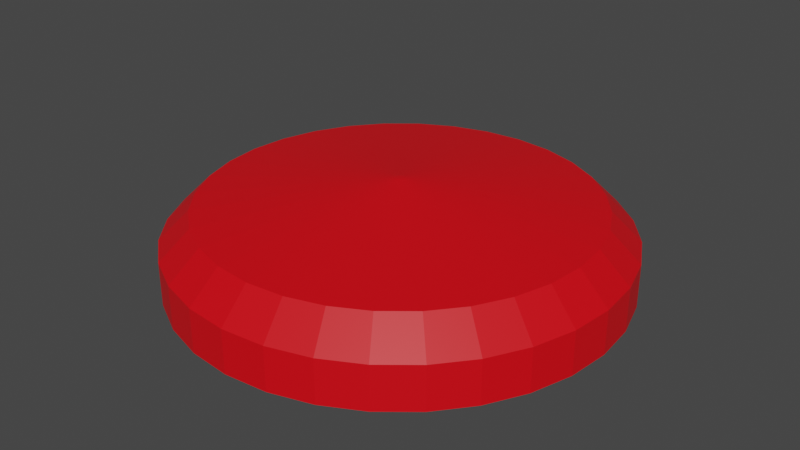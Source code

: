 # Source: Button.blend  (saved by Blender 3.1.7; exported with 4.5.12 LTS)
import bpy
from mathutils import Matrix  # noqa: F401  (used for matrix-valued properties, if any)

bpy.ops.wm.read_factory_settings(use_empty=True)
scene = bpy.context.scene
scene.name = 'Scene'

# ---- collections
col_collection = bpy.data.collections.new('Collection'); scene.collection.children.link(col_collection)

# ---- materials (node trees are filled in below, after node groups)
mat_material_001 = bpy.data.materials.new('Material.001')
mat_material_001.use_transparent_shadow = False

# ---- material node trees
mat_material_001.use_nodes = True; mat_material_001.node_tree.nodes.clear()
_N = mat_material_001.node_tree.nodes; _L = mat_material_001.node_tree.links
n0 = _N.new('ShaderNodeBsdfPrincipled'); n0.name = 'Principled BSDF'; n0.location = (10, 300)
n0.distribution = 'GGX'
n0.subsurface_method = 'RANDOM_WALK_SKIN'
n0.inputs[0].default_value = (0.8, 0.0, 0.005775, 1.0)
n0.inputs[3].default_value = 1.45
n0.inputs[27].default_value = (0.0, 0.0, 0.0, 1.0)
n0.inputs[28].default_value = 1.0
n1 = _N.new('ShaderNodeOutputMaterial'); n1.name = 'Material Output'; n1.location = (300, 300)
_L.new(n0.outputs[0], n1.inputs[0])
n1.is_active_output = True

# ---- world
world_world = bpy.data.worlds.new('World'); scene.world = world_world
world_world.use_nodes = True; world_world.node_tree.nodes.clear()
_N = world_world.node_tree.nodes; _L = world_world.node_tree.links
n0 = _N.new('ShaderNodeOutputWorld'); n0.name = 'World Output'; n0.location = (300, 300)
n1 = _N.new('ShaderNodeBackground'); n1.name = 'Background'; n1.location = (10, 300)
n1.inputs[0].default_value = (0.05088, 0.05088, 0.05088, 1.0)
_L.new(n1.outputs[0], n0.inputs[0])
n0.is_active_output = True
world_world.color = (0.05088, 0.05088, 0.05088)
world_world.use_sun_shadow = False
world_world.sun_shadow_jitter_overblur = 0.0

# ---- meshes
me_cylinder = bpy.data.meshes.new('Cylinder')
me_cylinder.from_pydata([(0.0, 1.0, -0.2235), (0.1951, 0.9808, -0.2235), (0.3827, 0.9239, -0.2235), (0.5556, 0.8315, -0.2235), (0.7071, 0.7071, -0.2235), (0.8315, 0.5556, -0.2235), (0.9239, 0.3827, -0.2235), (0.9808, 0.1951, -0.2235), (1.0, -4.371e-08, -0.2235), (0.9808, -0.1951, -0.2235), (0.9239, -0.3827, -0.2235), (0.8315, -0.5556, -0.2235), (0.7071, -0.7071, -0.2235), (0.5556, -0.8315, -0.2235), (0.3827, -0.9239, -0.2235), (0.1951, -0.9808, -0.2235), (-8.742e-08, -1.0, -0.2235), (-0.1951, -0.9808, -0.2235), (-0.3827, -0.9239, -0.2235), (-0.5556, -0.8315, -0.2235), (-0.7071, -0.7071, -0.2235), (-0.8315, -0.5556, -0.2235), (-0.9239, -0.3827, -0.2235), (-0.9808, -0.1951, -0.2235), (-1.0, 1.192e-08, -0.2235), (-0.9808, 0.1951, -0.2235), (-0.9239, 0.3827, -0.2235), (-0.8315, 0.5556, -0.2235), (-0.7071, 0.7071, -0.2235), (-0.5556, 0.8315, -0.2235), (-0.3827, 0.9239, -0.2235), (-0.1951, 0.9808, -0.2235), (-5.916e-08, 0.01678, 0.2167), (0.0, 1.0, -0.02753), (0.003273, 0.01646, 0.2167), (0.1951, 0.9808, -0.02753), (0.006421, 0.0155, 0.2167), (0.3827, 0.9239, -0.02753), (0.009321, 0.01395, 0.2167), (0.5556, 0.8315, -0.02753), (0.01186, 0.01186, 0.2167), (0.7071, 0.7071, -0.02753), (0.01395, 0.009321, 0.2167), (0.8315, 0.5556, -0.02753), (0.0155, 0.006421, 0.2167), (0.9239, 0.3827, -0.02753), (0.01646, 0.003273, 0.2167), (0.9808, 0.1951, -0.02753), (0.01678, -2.323e-08, 0.2167), (1.0, -4.371e-08, -0.02753), (0.01646, -0.003273, 0.2167), (0.9808, -0.1951, -0.02753), (0.0155, -0.006421, 0.2167), (0.9239, -0.3827, -0.02753), (0.01395, -0.009321, 0.2167), (0.8315, -0.5556, -0.02753), (0.01186, -0.01186, 0.2167), (0.7071, -0.7071, -0.02753), (0.009321, -0.01395, 0.2167), (0.5556, -0.8315, -0.02753), (0.006421, -0.0155, 0.2167), (0.3827, -0.9239, -0.02753), (0.003273, -0.01646, 0.2167), (0.1951, -0.9808, -0.02753), (-5.983e-08, -0.01678, 0.2167), (-8.742e-08, -1.0, -0.02753), (-0.003273, -0.01646, 0.2167), (-0.1951, -0.9808, -0.02753), (-0.006421, -0.0155, 0.2167), (-0.3827, -0.9239, -0.02753), (-0.009321, -0.01395, 0.2167), (-0.5556, -0.8315, -0.02753), (-0.01186, -0.01186, 0.2167), (-0.7071, -0.7071, -0.02753), (-0.01395, -0.009321, 0.2167), (-0.8315, -0.5556, -0.02753), (-0.0155, -0.006421, 0.2167), (-0.9239, -0.3827, -0.02753), (-0.01646, -0.003273, 0.2167), (-0.9808, -0.1951, -0.02753), (-0.01678, -2.228e-08, 0.2167), (-1.0, 1.192e-08, -0.02753), (-0.01646, 0.003273, 0.2167), (-0.9808, 0.1951, -0.02753), (-0.0155, 0.006421, 0.2167), (-0.9239, 0.3827, -0.02753), (-0.01395, 0.009321, 0.2167), (-0.8315, 0.5556, -0.02753), (-0.01186, 0.01186, 0.2167), (-0.7071, 0.7071, -0.02753), (-0.009321, 0.01395, 0.2167), (-0.5556, 0.8315, -0.02753), (-0.006421, 0.0155, 0.2167), (-0.3827, 0.9239, -0.02753), (-0.003273, 0.01646, 0.2167), (-0.1951, 0.9808, -0.02753), (-3.353e-08, 0.867, 0.1049), (0.1691, 0.8503, 0.1049), (0.3318, 0.801, 0.1049), (0.4817, 0.7209, 0.1049), (0.613, 0.613, 0.1049), (0.7209, 0.4817, 0.1049), (0.801, 0.3318, 0.1049), (0.8503, 0.1691, 0.1049), (0.867, -3.539e-08, 0.1049), (0.8503, -0.1691, 0.1049), (0.801, -0.3318, 0.1049), (0.7209, -0.4817, 0.1049), (0.613, -0.613, 0.1049), (0.4817, -0.7209, 0.1049), (0.3318, -0.801, 0.1049), (0.1691, -0.8503, 0.1049), (-7.264e-08, -0.867, 0.1049), (-0.1691, -0.8503, 0.1049), (-0.3318, -0.801, 0.1049), (-0.4817, -0.7209, 0.1049), (-0.613, -0.613, 0.1049), (-0.7209, -0.4817, 0.1049), (-0.801, -0.3318, 0.1049), (-0.8503, -0.1691, 0.1049), (-0.867, 1.304e-08, 0.1049), (-0.8503, 0.1691, 0.1049), (-0.801, 0.3318, 0.1049), (-0.7209, 0.4817, 0.1049), (-0.613, 0.613, 0.1049), (-0.4817, 0.7209, 0.1049), (-0.3318, 0.801, 0.1049), (-0.1691, 0.8503, 0.1049)], [], [(31, 95, 33, 0), (2, 37, 39, 3), (3, 39, 41, 4), (4, 41, 43, 5), (5, 43, 45, 6), (6, 45, 47, 7), (7, 47, 49, 8), (8, 49, 51, 9), (9, 51, 53, 10), (10, 53, 55, 11), (11, 55, 57, 12), (12, 57, 59, 13), (13, 59, 61, 14), (14, 61, 63, 15), (15, 63, 65, 16), (16, 65, 67, 17), (17, 67, 69, 18), (18, 69, 71, 19), (19, 71, 73, 20), (20, 73, 75, 21), (21, 75, 77, 22), (22, 77, 79, 23), (23, 79, 81, 24), (24, 81, 83, 25), (25, 83, 85, 26), (26, 85, 87, 27), (27, 87, 89, 28), (28, 89, 91, 29), (29, 91, 93, 30), (30, 93, 95, 31), (0, 33, 35, 1), (1, 35, 37, 2), (0, 1, 2, 3, 4, 5, 6, 7, 8, 9, 10, 11, 12, 13, 14, 15, 16, 17, 18, 19, 20, 21, 22, 23, 24, 25, 26, 27, 28, 29, 30, 31), (35, 33, 96, 97), (37, 35, 97, 98), (39, 37, 98, 99), (41, 39, 99, 100), (43, 41, 100, 101), (45, 43, 101, 102), (47, 45, 102, 103), (49, 47, 103, 104), (51, 49, 104, 105), (53, 51, 105, 106), (55, 53, 106, 107), (57, 55, 107, 108), (59, 57, 108, 109), (61, 59, 109, 110), (63, 61, 110, 111), (65, 63, 111, 112), (67, 65, 112, 113), (69, 67, 113, 114), (71, 69, 114, 115), (73, 71, 115, 116), (75, 73, 116, 117), (77, 75, 117, 118), (79, 77, 118, 119), (81, 79, 119, 120), (83, 81, 120, 121), (85, 83, 121, 122), (87, 85, 122, 123), (89, 87, 123, 124), (91, 89, 124, 125), (93, 91, 125, 126), (95, 93, 126, 127), (33, 95, 127, 96), (34, 32, 94, 92, 90, 88, 86, 84, 82, 80, 78, 76, 74, 72, 70, 68, 66, 64, 62, 60, 58, 56, 54, 52, 50, 48, 46, 44, 42, 40, 38, 36), (32, 34, 97, 96), (34, 36, 98, 97), (36, 38, 99, 98), (38, 40, 100, 99), (40, 42, 101, 100), (42, 44, 102, 101), (44, 46, 103, 102), (46, 48, 104, 103), (48, 50, 105, 104), (50, 52, 106, 105), (52, 54, 107, 106), (54, 56, 108, 107), (56, 58, 109, 108), (58, 60, 110, 109), (60, 62, 111, 110), (62, 64, 112, 111), (64, 66, 113, 112), (66, 68, 114, 113), (68, 70, 115, 114), (70, 72, 116, 115), (72, 74, 117, 116), (74, 76, 118, 117), (76, 78, 119, 118), (78, 80, 120, 119), (80, 82, 121, 120), (82, 84, 122, 121), (84, 86, 123, 122), (86, 88, 124, 123), (88, 90, 125, 124), (90, 92, 126, 125), (92, 94, 127, 126), (94, 32, 96, 127)])
_uv = me_cylinder.uv_layers.new(name='UVMap')
_uv.uv.foreach_set('vector', [0.03125, 0.5, 0.03125, 0.7984, 0.0, 0.7984, 0.0, 0.5, 0.9375, 0.5, 0.9375, 0.7984, 0.9062, 0.7984, 0.9062, 0.5, 0.9062, 0.5, 0.9062, 0.7984, 0.875, 0.7984, 0.875, 0.5, 0.875, 0.5, 0.875, 0.7984, 0.8438, 0.7984, 0.8438, 0.5, 0.8438, 0.5, 0.8438, 0.7984, 0.8125, 0.7984, 0.8125, 0.5, 0.8125, 0.5, 0.8125, 0.7984, 0.7812, 0.7984, 0.7812, 0.5, 0.7812, 0.5, 0.7812, 0.7984, 0.75, 0.7984, 0.75, 0.5, 0.75, 0.5, 0.75, 0.7984, 0.7188, 0.7984, 0.7188, 0.5, 0.7188, 0.5, 0.7188, 0.7984, 0.6875, 0.7984, 0.6875, 0.5, 0.6875, 0.5, 0.6875, 0.7984, 0.6562, 0.7984, 0.6562, 0.5, 0.6562, 0.5, 0.6562, 0.7984, 0.625, 0.7984, 0.625, 0.5, 0.625, 0.5, 0.625, 0.7984, 0.5938, 0.7984, 0.5938, 0.5, 0.5938, 0.5, 0.5938, 0.7984, 0.5625, 0.7984, 0.5625, 0.5, 0.5625, 0.5, 0.5625, 0.7984, 0.5312, 0.7984, 0.5312, 0.5, 0.5312, 0.5, 0.5312, 0.7984, 0.5, 0.7984, 0.5, 0.5, 0.5, 0.5, 0.5, 0.7984, 0.4688, 0.7984, 0.4688, 0.5, 0.4688, 0.5, 0.4688, 0.7984, 0.4375, 0.7984, 0.4375, 0.5, 0.4375, 0.5, 0.4375, 0.7984, 0.4062, 0.7984, 0.4062, 0.5, 0.4062, 0.5, 0.4062, 0.7984, 0.375, 0.7984, 0.375, 0.5, 0.375, 0.5, 0.375, 0.7984, 0.3438, 0.7984, 0.3438, 0.5, 0.3438, 0.5, 0.3438, 0.7984, 0.3125, 0.7984, 0.3125, 0.5, 0.3125, 0.5, 0.3125, 0.7984, 0.2812, 0.7984, 0.2812, 0.5, 0.2812, 0.5, 0.2812, 0.7984, 0.25, 0.7984, 0.25, 0.5, 0.25, 0.5, 0.25, 0.7984, 0.2188, 0.7984, 0.2188, 0.5, 0.2188, 0.5, 0.2188, 0.7984, 0.1875, 0.7984, 0.1875, 0.5, 0.1875, 0.5, 0.1875, 0.7984, 0.1562, 0.7984, 0.1562, 0.5, 0.1562, 0.5, 0.1562, 0.7984, 0.125, 0.7984, 0.125, 0.5, 0.125, 0.5, 0.125, 0.7984, 0.09375, 0.7984, 0.09375, 0.5, 0.09375, 0.5, 0.09375, 0.7984, 0.0625, 0.7984, 0.0625, 0.5, 0.0625, 0.5, 0.0625, 0.7984, 0.03125, 0.7984, 0.03125, 0.5, 1.0, 0.5, 1.0, 0.7984, 0.9688, 0.7984, 0.9688, 0.5, 0.9688, 0.5, 0.9688, 0.7984, 0.9375, 0.7984, 0.9375, 0.5, 0.75, 0.49, 0.7968, 0.4854, 0.8418, 0.4717, 0.8833, 0.4496, 0.9197, 0.4197, 0.9496, 0.3833, 0.9717, 0.3418, 0.9854, 0.2968, 0.99, 0.25, 0.9854, 0.2032, 0.9717, 0.1582, 0.9496, 0.1167, 0.9197, 0.08029, 0.8833, 0.05045, 0.8418, 0.02827, 0.7968, 0.01461, 0.75, 0.01, 0.7032, 0.01461, 0.6582, 0.02827, 0.6167, 0.05045, 0.5803, 0.08029, 0.5504, 0.1167, 0.5283, 0.1582, 0.5146, 0.2032, 0.51, 0.25, 0.5146, 0.2968, 0.5283, 0.3418, 0.5504, 0.3833, 0.5803, 0.4197, 0.6167, 0.4496, 0.6582, 0.4717, 0.7032, 0.4854, 0.9688, 0.7984, 1.0, 0.7984, 0.9979, 1.0, 0.9708, 1.0, 0.9375, 0.7984, 0.9688, 0.7984, 0.9667, 1.0, 0.9396, 1.0, 0.9062, 0.7984, 0.9375, 0.7984, 0.9354, 1.0, 0.9083, 1.0, 0.875, 0.7984, 0.9062, 0.7984, 0.9042, 1.0, 0.8771, 1.0, 0.8438, 0.7984, 0.875, 0.7984, 0.8729, 1.0, 0.8458, 1.0, 0.8125, 0.7984, 0.8438, 0.7984, 0.8417, 1.0, 0.8146, 1.0, 0.7812, 0.7984, 0.8125, 0.7984, 0.8104, 1.0, 0.7833, 1.0, 0.75, 0.7984, 0.7812, 0.7984, 0.7792, 1.0, 0.7521, 1.0, 0.7188, 0.7984, 0.75, 0.7984, 0.7479, 1.0, 0.7208, 1.0, 0.6875, 0.7984, 0.7188, 0.7984, 0.7167, 1.0, 0.6896, 1.0, 0.6562, 0.7984, 0.6875, 0.7984, 0.6854, 1.0, 0.6583, 1.0, 0.625, 0.7984, 0.6562, 0.7984, 0.6542, 1.0, 0.6271, 1.0, 0.5938, 0.7984, 0.625, 0.7984, 0.6229, 1.0, 0.5958, 1.0, 0.5625, 0.7984, 0.5938, 0.7984, 0.5917, 1.0, 0.5646, 1.0, 0.5312, 0.7984, 0.5625, 0.7984, 0.5604, 1.0, 0.5333, 1.0, 0.5, 0.7984, 0.5312, 0.7984, 0.5292, 1.0, 0.5021, 1.0, 0.4688, 0.7984, 0.5, 0.7984, 0.4979, 1.0, 0.4708, 1.0, 0.4375, 0.7984, 0.4688, 0.7984, 0.4667, 1.0, 0.4396, 1.0, 0.4062, 0.7984, 0.4375, 0.7984, 0.4354, 1.0, 0.4083, 1.0, 0.375, 0.7984, 0.4062, 0.7984, 0.4042, 1.0, 0.3771, 1.0, 0.3438, 0.7984, 0.375, 0.7984, 0.3729, 1.0, 0.3458, 1.0, 0.3125, 0.7984, 0.3438, 0.7984, 0.3417, 1.0, 0.3146, 1.0, 0.2812, 0.7984, 0.3125, 0.7984, 0.3104, 1.0, 0.2833, 1.0, 0.25, 0.7984, 0.2812, 0.7984, 0.2792, 1.0, 0.2521, 1.0, 0.2188, 0.7984, 0.25, 0.7984, 0.2479, 1.0, 0.2208, 1.0, 0.1875, 0.7984, 0.2188, 0.7984, 0.2167, 1.0, 0.1896, 1.0, 0.1562, 0.7984, 0.1875, 0.7984, 0.1854, 1.0, 0.1583, 1.0, 0.125, 0.7984, 0.1562, 0.7984, 0.1542, 1.0, 0.1271, 1.0, 0.09375, 0.7984, 0.125, 0.7984, 0.1229, 1.0, 0.09583, 1.0, 0.0625, 0.7984, 0.09375, 0.7984, 0.09167, 1.0, 0.06458, 1.0, 0.03125, 0.7984, 0.0625, 0.7984, 0.06042, 1.0, 0.03333, 1.0, 0.0, 0.7984, 0.03125, 0.7984, 0.02917, 1.0, 0.002078, 1.0, 0.2894, 0.4482, 0.25, 0.4521, 0.2106, 0.4482, 0.1727, 0.4367, 0.1377, 0.418, 0.1071, 0.3929, 0.082, 0.3623, 0.06332, 0.3273, 0.05183, 0.2894, 0.04794, 0.25, 0.05183, 0.2106, 0.06332, 0.1727, 0.082, 0.1377, 0.1071, 0.1071, 0.1377, 0.082, 0.1727, 0.06332, 0.2106, 0.05183, 0.25, 0.04794, 0.2894, 0.05183, 0.3273, 0.06332, 0.3623, 0.082, 0.3929, 0.1071, 0.418, 0.1377, 0.4367, 0.1727, 0.4482, 0.2106, 0.4521, 0.25, 0.4482, 0.2894, 0.4367, 0.3273, 0.418, 0.3623, 0.3929, 0.3929, 0.3623, 0.418, 0.3273, 0.4367, 0.25, 0.4521, 0.2894, 0.4482, 0.2906, 0.4541, 0.25, 0.4581, 0.2894, 0.4482, 0.3273, 0.4367, 0.3296, 0.4422, 0.2906, 0.4541, 0.3273, 0.4367, 0.3623, 0.418, 0.3656, 0.423, 0.3296, 0.4422, 0.3623, 0.418, 0.3929, 0.3929, 0.3971, 0.3971, 0.3656, 0.423, 0.3929, 0.3929, 0.418, 0.3623, 0.423, 0.3656, 0.3971, 0.3971, 0.418, 0.3623, 0.4367, 0.3273, 0.4422, 0.3296, 0.423, 0.3656, 0.4367, 0.3273, 0.4482, 0.2894, 0.4541, 0.2906, 0.4422, 0.3296, 0.4482, 0.2894, 0.4521, 0.25, 0.4581, 0.25, 0.4541, 0.2906, 0.4521, 0.25, 0.4482, 0.2106, 0.4541, 0.2094, 0.4581, 0.25, 0.4482, 0.2106, 0.4367, 0.1727, 0.4422, 0.1704, 0.4541, 0.2094, 0.4367, 0.1727, 0.418, 0.1377, 0.423, 0.1344, 0.4422, 0.1704, 0.418, 0.1377, 0.3929, 0.1071, 0.3971, 0.1029, 0.423, 0.1344, 0.3929, 0.1071, 0.3623, 0.082, 0.3656, 0.07699, 0.3971, 0.1029, 0.3623, 0.082, 0.3273, 0.06332, 0.3296, 0.05776, 0.3656, 0.07699, 0.3273, 0.06332, 0.2894, 0.05183, 0.2906, 0.04592, 0.3296, 0.05776, 0.2894, 0.05183, 0.25, 0.04794, 0.25, 0.04193, 0.2906, 0.04592, 0.25, 0.04794, 0.2106, 0.05183, 0.2094, 0.04592, 0.25, 0.04193, 0.2106, 0.05183, 0.1727, 0.06332, 0.1704, 0.05776, 0.2094, 0.04592, 0.1727, 0.06332, 0.1377, 0.082, 0.1344, 0.07699, 0.1704, 0.05776, 0.1377, 0.082, 0.1071, 0.1071, 0.1029, 0.1029, 0.1344, 0.07699, 0.1071, 0.1071, 0.082, 0.1377, 0.07699, 0.1344, 0.1029, 0.1029, 0.082, 0.1377, 0.06332, 0.1727, 0.05776, 0.1704, 0.07699, 0.1344, 0.06332, 0.1727, 0.05183, 0.2106, 0.04592, 0.2094, 0.05776, 0.1704, 0.05183, 0.2106, 0.04794, 0.25, 0.04193, 0.25, 0.04592, 0.2094, 0.04794, 0.25, 0.05183, 0.2894, 0.04592, 0.2906, 0.04193, 0.25, 0.05183, 0.2894, 0.06332, 0.3273, 0.05776, 0.3296, 0.04592, 0.2906, 0.06332, 0.3273, 0.082, 0.3623, 0.07699, 0.3656, 0.05776, 0.3296, 0.082, 0.3623, 0.1071, 0.3929, 0.1029, 0.3971, 0.07699, 0.3656, 0.1071, 0.3929, 0.1377, 0.418, 0.1344, 0.423, 0.1029, 0.3971, 0.1377, 0.418, 0.1727, 0.4367, 0.1704, 0.4422, 0.1344, 0.423, 0.1727, 0.4367, 0.2106, 0.4482, 0.2094, 0.4541, 0.1704, 0.4422, 0.2106, 0.4482, 0.25, 0.4521, 0.25, 0.4581, 0.2094, 0.4541])
me_cylinder.materials.append(mat_material_001)
me_cylinder.use_remesh_fix_poles = True
me_cylinder.use_remesh_preserve_attributes = False
me_cylinder.update()

# ---- objects
ob_cylinder = bpy.data.objects.new('Cylinder', me_cylinder)

# ---- transforms, parenting, visibility, modifiers, constraints
ob_cylinder.location = (0.0, 0.0, 0.0)
ob_cylinder.scale = (0.09115, 0.09115, 0.09115)

# ---- collection membership
col_collection.objects.link(ob_cylinder)

# ---- scene / render settings (as saved in the file)
scene.frame_start = 1; scene.frame_end = 250; scene.frame_set(1)
scene.render.engine = 'BLENDER_EEVEE_NEXT'
scene.cycles.use_denoising = False
scene.cycles.samples = 128
scene.cycles.sampling_pattern = 'TABULATED_SOBOL'
scene.cycles.use_adaptive_sampling = False
scene.cycles.use_light_tree = False
scene.view_settings.view_transform = 'Filmic'
bpy.context.view_layer.update()

# ---- added for rendering (the .blend has no active camera and no usable light): camera, sun
cam_auto = bpy.data.cameras.new('AutoCamera')
cam_auto.lens = 50.0
cam_auto.sensor_width = 36.0
cam_auto.clip_end = 1000.0
ob_auto_camera = bpy.data.objects.new('AutoCamera', cam_auto)
scene.collection.objects.link(ob_auto_camera)
ob_auto_camera.location = (0.241408, -0.28969, 0.192814)
ob_auto_camera.rotation_euler = (1.09748, -7.21219e-08, 0.694738)
scene.camera = ob_auto_camera
light_auto_sun = bpy.data.lights.new('AutoSun', 'SUN')
light_auto_sun.energy = 3.0
light_auto_sun.angle = 0.0523599
ob_auto_sun = bpy.data.objects.new('AutoSun', light_auto_sun)
scene.collection.objects.link(ob_auto_sun)
ob_auto_sun.rotation_euler = (0.872665, 0.174533, 0.523599)
bpy.context.view_layer.update()
